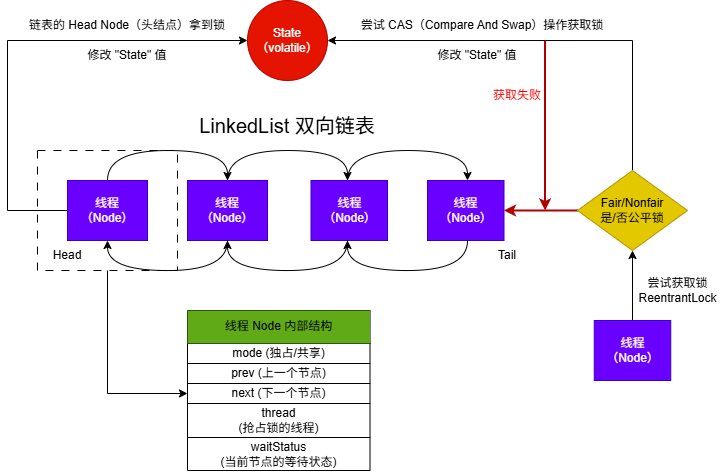

The diagram above was exported from draw.io. Its source (the exported page's mxGraphModel, read from the mxfile embedded in the PNG):
<mxGraphModel dx="763" dy="413" grid="1" gridSize="10" guides="1" tooltips="1" connect="1" arrows="1" fold="1" page="1" pageScale="1" pageWidth="827" pageHeight="1169" math="0" shadow="0">
  <root>
    <mxCell id="0" />
    <mxCell id="1" parent="0" />
    <mxCell id="2ONnQ7SESaZDfFbGuwpE-49" value="" style="rounded=0;whiteSpace=wrap;html=1;dashed=1;dashPattern=8 8;" vertex="1" parent="1">
      <mxGeometry x="110" y="270" width="140" height="120" as="geometry" />
    </mxCell>
    <mxCell id="2ONnQ7SESaZDfFbGuwpE-8" value="State&lt;div&gt;（volatile）&lt;/div&gt;" style="ellipse;whiteSpace=wrap;html=1;aspect=fixed;fillColor=#e51400;fontColor=#ffffff;strokeColor=#B20000;" vertex="1" parent="1">
      <mxGeometry x="320" y="120" width="80" height="80" as="geometry" />
    </mxCell>
    <mxCell id="2ONnQ7SESaZDfFbGuwpE-14" style="edgeStyle=orthogonalEdgeStyle;rounded=0;orthogonalLoop=1;jettySize=auto;html=1;exitX=0.5;exitY=0;exitDx=0;exitDy=0;entryX=0.5;entryY=0;entryDx=0;entryDy=0;curved=1;" edge="1" parent="1" source="2ONnQ7SESaZDfFbGuwpE-9" target="2ONnQ7SESaZDfFbGuwpE-10">
      <mxGeometry relative="1" as="geometry">
        <Array as="points">
          <mxPoint x="180" y="270" />
          <mxPoint x="300" y="270" />
        </Array>
      </mxGeometry>
    </mxCell>
    <mxCell id="2ONnQ7SESaZDfFbGuwpE-48" style="edgeStyle=none;rounded=0;orthogonalLoop=1;jettySize=auto;html=1;entryX=0;entryY=0.5;entryDx=0;entryDy=0;exitX=0.5;exitY=1;exitDx=0;exitDy=0;" edge="1" parent="1" source="2ONnQ7SESaZDfFbGuwpE-49" target="2ONnQ7SESaZDfFbGuwpE-32">
      <mxGeometry relative="1" as="geometry">
        <mxPoint x="180" y="430" as="sourcePoint" />
        <Array as="points">
          <mxPoint x="180" y="513" />
        </Array>
      </mxGeometry>
    </mxCell>
    <mxCell id="2ONnQ7SESaZDfFbGuwpE-50" style="edgeStyle=none;rounded=0;orthogonalLoop=1;jettySize=auto;html=1;exitX=0;exitY=0.5;exitDx=0;exitDy=0;entryX=0;entryY=0.5;entryDx=0;entryDy=0;" edge="1" parent="1" source="2ONnQ7SESaZDfFbGuwpE-9" target="2ONnQ7SESaZDfFbGuwpE-8">
      <mxGeometry relative="1" as="geometry">
        <Array as="points">
          <mxPoint x="80" y="330" />
          <mxPoint x="80" y="160" />
        </Array>
      </mxGeometry>
    </mxCell>
    <mxCell id="2ONnQ7SESaZDfFbGuwpE-9" value="线程&lt;div&gt;（Node）&lt;/div&gt;" style="rounded=0;whiteSpace=wrap;html=1;fillColor=#6a00ff;fontColor=#ffffff;strokeColor=#3700CC;" vertex="1" parent="1">
      <mxGeometry x="140" y="300" width="80" height="60" as="geometry" />
    </mxCell>
    <mxCell id="2ONnQ7SESaZDfFbGuwpE-10" value="线程&lt;div&gt;（Node）&lt;/div&gt;" style="rounded=0;whiteSpace=wrap;html=1;fillColor=#6a00ff;fontColor=#ffffff;strokeColor=#3700CC;" vertex="1" parent="1">
      <mxGeometry x="260" y="300" width="80" height="60" as="geometry" />
    </mxCell>
    <mxCell id="2ONnQ7SESaZDfFbGuwpE-11" value="线程&lt;div&gt;（Node）&lt;/div&gt;" style="rounded=0;whiteSpace=wrap;html=1;fillColor=#6a00ff;fontColor=#ffffff;strokeColor=#3700CC;" vertex="1" parent="1">
      <mxGeometry x="383.5" y="300" width="76.5" height="60" as="geometry" />
    </mxCell>
    <mxCell id="2ONnQ7SESaZDfFbGuwpE-12" value="线程&lt;div&gt;（Node）&lt;/div&gt;" style="rounded=0;whiteSpace=wrap;html=1;fillColor=#6a00ff;fontColor=#ffffff;strokeColor=#3700CC;" vertex="1" parent="1">
      <mxGeometry x="500" y="300" width="76.5" height="60" as="geometry" />
    </mxCell>
    <mxCell id="2ONnQ7SESaZDfFbGuwpE-15" style="edgeStyle=orthogonalEdgeStyle;rounded=0;orthogonalLoop=1;jettySize=auto;html=1;exitX=0.5;exitY=0;exitDx=0;exitDy=0;entryX=0.5;entryY=0;entryDx=0;entryDy=0;curved=1;" edge="1" parent="1">
      <mxGeometry relative="1" as="geometry">
        <mxPoint x="300" y="300" as="sourcePoint" />
        <mxPoint x="420" y="300" as="targetPoint" />
        <Array as="points">
          <mxPoint x="300" y="270" />
          <mxPoint x="420" y="270" />
        </Array>
      </mxGeometry>
    </mxCell>
    <mxCell id="2ONnQ7SESaZDfFbGuwpE-16" style="edgeStyle=orthogonalEdgeStyle;rounded=0;orthogonalLoop=1;jettySize=auto;html=1;exitX=0.5;exitY=0;exitDx=0;exitDy=0;entryX=0.5;entryY=0;entryDx=0;entryDy=0;curved=1;" edge="1" parent="1">
      <mxGeometry relative="1" as="geometry">
        <mxPoint x="420" y="300" as="sourcePoint" />
        <mxPoint x="540" y="300" as="targetPoint" />
        <Array as="points">
          <mxPoint x="420" y="270" />
          <mxPoint x="540" y="270" />
        </Array>
      </mxGeometry>
    </mxCell>
    <mxCell id="2ONnQ7SESaZDfFbGuwpE-17" style="edgeStyle=orthogonalEdgeStyle;rounded=0;orthogonalLoop=1;jettySize=auto;html=1;curved=1;" edge="1" parent="1">
      <mxGeometry relative="1" as="geometry">
        <mxPoint x="540" y="360" as="sourcePoint" />
        <mxPoint x="420" y="360" as="targetPoint" />
        <Array as="points">
          <mxPoint x="540" y="390" />
          <mxPoint x="420" y="390" />
        </Array>
      </mxGeometry>
    </mxCell>
    <mxCell id="2ONnQ7SESaZDfFbGuwpE-18" style="edgeStyle=orthogonalEdgeStyle;rounded=0;orthogonalLoop=1;jettySize=auto;html=1;curved=1;" edge="1" parent="1">
      <mxGeometry relative="1" as="geometry">
        <mxPoint x="420" y="360" as="sourcePoint" />
        <mxPoint x="300" y="360" as="targetPoint" />
        <Array as="points">
          <mxPoint x="420" y="390" />
          <mxPoint x="300" y="390" />
        </Array>
      </mxGeometry>
    </mxCell>
    <mxCell id="2ONnQ7SESaZDfFbGuwpE-19" style="edgeStyle=orthogonalEdgeStyle;rounded=0;orthogonalLoop=1;jettySize=auto;html=1;curved=1;" edge="1" parent="1">
      <mxGeometry relative="1" as="geometry">
        <mxPoint x="300" y="360" as="sourcePoint" />
        <mxPoint x="180" y="360" as="targetPoint" />
        <Array as="points">
          <mxPoint x="300" y="390" />
          <mxPoint x="180" y="390" />
        </Array>
      </mxGeometry>
    </mxCell>
    <mxCell id="2ONnQ7SESaZDfFbGuwpE-21" value="Head" style="text;strokeColor=none;align=center;fillColor=none;html=1;verticalAlign=middle;whiteSpace=wrap;rounded=0;" vertex="1" parent="1">
      <mxGeometry x="110" y="360" width="60" height="30" as="geometry" />
    </mxCell>
    <mxCell id="2ONnQ7SESaZDfFbGuwpE-22" value="&lt;font&gt;LinkedList 双向链表&lt;/font&gt;" style="text;strokeColor=none;align=center;fillColor=none;html=1;verticalAlign=middle;whiteSpace=wrap;rounded=0;fontSize=20;" vertex="1" parent="1">
      <mxGeometry x="270" y="230" width="180" height="30" as="geometry" />
    </mxCell>
    <mxCell id="2ONnQ7SESaZDfFbGuwpE-23" value="Tail" style="text;strokeColor=none;align=center;fillColor=none;html=1;verticalAlign=middle;whiteSpace=wrap;rounded=0;" vertex="1" parent="1">
      <mxGeometry x="550" y="360" width="60" height="30" as="geometry" />
    </mxCell>
    <mxCell id="2ONnQ7SESaZDfFbGuwpE-25" value="" style="shape=table;startSize=0;container=1;collapsible=0;childLayout=tableLayout;" vertex="1" parent="1">
      <mxGeometry x="260" y="430" width="182.5" height="159.99999999999977" as="geometry" />
    </mxCell>
    <mxCell id="2ONnQ7SESaZDfFbGuwpE-26" value="" style="shape=tableRow;horizontal=0;startSize=0;swimlaneHead=0;swimlaneBody=0;strokeColor=#2D7600;top=0;left=0;bottom=0;right=0;collapsible=0;dropTarget=0;fillColor=#60a917;points=[[0,0.5],[1,0.5]];portConstraint=eastwest;fontColor=#ffffff;" vertex="1" parent="2ONnQ7SESaZDfFbGuwpE-25">
      <mxGeometry width="182.5" height="33" as="geometry" />
    </mxCell>
    <mxCell id="2ONnQ7SESaZDfFbGuwpE-27" value="线程 Node 内部结构" style="shape=partialRectangle;html=1;whiteSpace=wrap;connectable=0;strokeColor=inherit;overflow=hidden;fillColor=none;top=0;left=0;bottom=0;right=0;pointerEvents=1;" vertex="1" parent="2ONnQ7SESaZDfFbGuwpE-26">
      <mxGeometry width="183" height="33" as="geometry">
        <mxRectangle width="183" height="33" as="alternateBounds" />
      </mxGeometry>
    </mxCell>
    <mxCell id="2ONnQ7SESaZDfFbGuwpE-28" value="" style="shape=tableRow;horizontal=0;startSize=0;swimlaneHead=0;swimlaneBody=0;strokeColor=inherit;top=0;left=0;bottom=0;right=0;collapsible=0;dropTarget=0;fillColor=none;points=[[0,0.5],[1,0.5]];portConstraint=eastwest;" vertex="1" parent="2ONnQ7SESaZDfFbGuwpE-25">
      <mxGeometry y="33" width="182.5" height="20" as="geometry" />
    </mxCell>
    <mxCell id="2ONnQ7SESaZDfFbGuwpE-29" value="mode (独占/共享)" style="shape=partialRectangle;html=1;whiteSpace=wrap;connectable=0;strokeColor=inherit;overflow=hidden;fillColor=none;top=0;left=0;bottom=0;right=0;pointerEvents=1;" vertex="1" parent="2ONnQ7SESaZDfFbGuwpE-28">
      <mxGeometry width="183" height="20" as="geometry">
        <mxRectangle width="183" height="20" as="alternateBounds" />
      </mxGeometry>
    </mxCell>
    <mxCell id="2ONnQ7SESaZDfFbGuwpE-30" value="" style="shape=tableRow;horizontal=0;startSize=0;swimlaneHead=0;swimlaneBody=0;strokeColor=inherit;top=0;left=0;bottom=0;right=0;collapsible=0;dropTarget=0;fillColor=none;points=[[0,0.5],[1,0.5]];portConstraint=eastwest;" vertex="1" parent="2ONnQ7SESaZDfFbGuwpE-25">
      <mxGeometry y="53" width="182.5" height="20" as="geometry" />
    </mxCell>
    <mxCell id="2ONnQ7SESaZDfFbGuwpE-31" value="prev (上一个节点)" style="shape=partialRectangle;html=1;whiteSpace=wrap;connectable=0;strokeColor=inherit;overflow=hidden;fillColor=none;top=0;left=0;bottom=0;right=0;pointerEvents=1;" vertex="1" parent="2ONnQ7SESaZDfFbGuwpE-30">
      <mxGeometry width="183" height="20" as="geometry">
        <mxRectangle width="183" height="20" as="alternateBounds" />
      </mxGeometry>
    </mxCell>
    <mxCell id="2ONnQ7SESaZDfFbGuwpE-32" value="" style="shape=tableRow;horizontal=0;startSize=0;swimlaneHead=0;swimlaneBody=0;strokeColor=inherit;top=0;left=0;bottom=0;right=0;collapsible=0;dropTarget=0;fillColor=none;points=[[0,0.5],[1,0.5]];portConstraint=eastwest;" vertex="1" parent="2ONnQ7SESaZDfFbGuwpE-25">
      <mxGeometry y="73" width="182.5" height="20" as="geometry" />
    </mxCell>
    <mxCell id="2ONnQ7SESaZDfFbGuwpE-33" value="next (下一个节点)" style="shape=partialRectangle;html=1;whiteSpace=wrap;connectable=0;strokeColor=inherit;overflow=hidden;fillColor=none;top=0;left=0;bottom=0;right=0;pointerEvents=1;" vertex="1" parent="2ONnQ7SESaZDfFbGuwpE-32">
      <mxGeometry width="183" height="20" as="geometry">
        <mxRectangle width="183" height="20" as="alternateBounds" />
      </mxGeometry>
    </mxCell>
    <mxCell id="2ONnQ7SESaZDfFbGuwpE-34" value="" style="shape=tableRow;horizontal=0;startSize=0;swimlaneHead=0;swimlaneBody=0;strokeColor=inherit;top=0;left=0;bottom=0;right=0;collapsible=0;dropTarget=0;fillColor=none;points=[[0,0.5],[1,0.5]];portConstraint=eastwest;" vertex="1" parent="2ONnQ7SESaZDfFbGuwpE-25">
      <mxGeometry y="93" width="182.5" height="34" as="geometry" />
    </mxCell>
    <mxCell id="2ONnQ7SESaZDfFbGuwpE-35" value="thread&lt;br&gt;(抢占锁的线程)" style="shape=partialRectangle;html=1;whiteSpace=wrap;connectable=0;strokeColor=inherit;overflow=hidden;fillColor=none;top=0;left=0;bottom=0;right=0;pointerEvents=1;" vertex="1" parent="2ONnQ7SESaZDfFbGuwpE-34">
      <mxGeometry width="183" height="34" as="geometry">
        <mxRectangle width="183" height="34" as="alternateBounds" />
      </mxGeometry>
    </mxCell>
    <mxCell id="2ONnQ7SESaZDfFbGuwpE-45" value="" style="shape=tableRow;horizontal=0;startSize=0;swimlaneHead=0;swimlaneBody=0;strokeColor=inherit;top=0;left=0;bottom=0;right=0;collapsible=0;dropTarget=0;fillColor=none;points=[[0,0.5],[1,0.5]];portConstraint=eastwest;" vertex="1" parent="2ONnQ7SESaZDfFbGuwpE-25">
      <mxGeometry y="127" width="182.5" height="33" as="geometry" />
    </mxCell>
    <mxCell id="2ONnQ7SESaZDfFbGuwpE-46" value="waitStatus&lt;br&gt;(当前节点的等待状态)" style="shape=partialRectangle;html=1;whiteSpace=wrap;connectable=0;strokeColor=inherit;overflow=hidden;fillColor=none;top=0;left=0;bottom=0;right=0;pointerEvents=1;" vertex="1" parent="2ONnQ7SESaZDfFbGuwpE-45">
      <mxGeometry width="183" height="33" as="geometry">
        <mxRectangle width="183" height="33" as="alternateBounds" />
      </mxGeometry>
    </mxCell>
    <mxCell id="2ONnQ7SESaZDfFbGuwpE-51" value="链表的 Head Node（头结点）拿到锁" style="text;strokeColor=none;align=center;fillColor=none;html=1;verticalAlign=middle;whiteSpace=wrap;rounded=0;" vertex="1" parent="1">
      <mxGeometry x="100" y="130" width="200" height="30" as="geometry" />
    </mxCell>
    <mxCell id="2ONnQ7SESaZDfFbGuwpE-52" value="修改 &quot;State&quot; 值" style="text;strokeColor=none;align=center;fillColor=none;html=1;verticalAlign=middle;whiteSpace=wrap;rounded=0;" vertex="1" parent="1">
      <mxGeometry x="150" y="160" width="100" height="30" as="geometry" />
    </mxCell>
    <mxCell id="2ONnQ7SESaZDfFbGuwpE-58" style="edgeStyle=orthogonalEdgeStyle;rounded=0;orthogonalLoop=1;jettySize=auto;html=1;exitX=0.5;exitY=0;exitDx=0;exitDy=0;entryX=1;entryY=0.5;entryDx=0;entryDy=0;" edge="1" parent="1" source="2ONnQ7SESaZDfFbGuwpE-55" target="2ONnQ7SESaZDfFbGuwpE-8">
      <mxGeometry relative="1" as="geometry" />
    </mxCell>
    <mxCell id="2ONnQ7SESaZDfFbGuwpE-61" style="edgeStyle=orthogonalEdgeStyle;rounded=0;orthogonalLoop=1;jettySize=auto;html=1;exitX=0;exitY=0.5;exitDx=0;exitDy=0;entryX=1;entryY=0.5;entryDx=0;entryDy=0;fillColor=#e51400;strokeColor=#B20000;strokeWidth=2;" edge="1" parent="1" source="2ONnQ7SESaZDfFbGuwpE-55" target="2ONnQ7SESaZDfFbGuwpE-12">
      <mxGeometry relative="1" as="geometry" />
    </mxCell>
    <mxCell id="2ONnQ7SESaZDfFbGuwpE-55" value="Fair/Nonfair&lt;div&gt;是/否公平锁&lt;/div&gt;" style="rhombus;whiteSpace=wrap;html=1;fillColor=#e3c800;fontColor=#000000;strokeColor=#B09500;" vertex="1" parent="1">
      <mxGeometry x="650" y="290" width="110" height="80" as="geometry" />
    </mxCell>
    <mxCell id="2ONnQ7SESaZDfFbGuwpE-62" style="edgeStyle=orthogonalEdgeStyle;rounded=0;orthogonalLoop=1;jettySize=auto;html=1;exitX=0.75;exitY=1;exitDx=0;exitDy=0;fillColor=#e51400;strokeColor=#B20000;fontSize=18;strokeWidth=2;" edge="1" parent="1" source="2ONnQ7SESaZDfFbGuwpE-59">
      <mxGeometry relative="1" as="geometry">
        <mxPoint x="617.6206896551726" y="330" as="targetPoint" />
      </mxGeometry>
    </mxCell>
    <mxCell id="2ONnQ7SESaZDfFbGuwpE-59" value="尝试 CAS（Compare And Swap）操作获取锁" style="text;strokeColor=none;align=center;fillColor=none;html=1;verticalAlign=middle;whiteSpace=wrap;rounded=0;" vertex="1" parent="1">
      <mxGeometry x="430" y="130" width="250" height="30" as="geometry" />
    </mxCell>
    <mxCell id="2ONnQ7SESaZDfFbGuwpE-60" value="修改 &quot;State&quot; 值" style="text;strokeColor=none;align=center;fillColor=none;html=1;verticalAlign=middle;whiteSpace=wrap;rounded=0;" vertex="1" parent="1">
      <mxGeometry x="500" y="160" width="100" height="30" as="geometry" />
    </mxCell>
    <mxCell id="2ONnQ7SESaZDfFbGuwpE-63" value="获取失败" style="text;strokeColor=none;align=center;fillColor=none;html=1;verticalAlign=middle;whiteSpace=wrap;rounded=0;fontColor=#FF0000;" vertex="1" parent="1">
      <mxGeometry x="560" y="200" width="60" height="30" as="geometry" />
    </mxCell>
    <mxCell id="2ONnQ7SESaZDfFbGuwpE-65" style="edgeStyle=orthogonalEdgeStyle;rounded=0;orthogonalLoop=1;jettySize=auto;html=1;exitX=0.5;exitY=0;exitDx=0;exitDy=0;entryX=0.5;entryY=1;entryDx=0;entryDy=0;" edge="1" parent="1" source="2ONnQ7SESaZDfFbGuwpE-64" target="2ONnQ7SESaZDfFbGuwpE-55">
      <mxGeometry relative="1" as="geometry" />
    </mxCell>
    <mxCell id="2ONnQ7SESaZDfFbGuwpE-64" value="线程&lt;div&gt;（Node）&lt;/div&gt;" style="rounded=0;whiteSpace=wrap;html=1;fillColor=#6a00ff;fontColor=#ffffff;strokeColor=#3700CC;" vertex="1" parent="1">
      <mxGeometry x="666.75" y="440" width="76.5" height="60" as="geometry" />
    </mxCell>
    <mxCell id="2ONnQ7SESaZDfFbGuwpE-66" value="尝试获取锁&lt;div&gt;ReentrantLock&lt;/div&gt;" style="text;html=1;align=center;verticalAlign=middle;resizable=0;points=[];autosize=1;strokeColor=none;fillColor=none;" vertex="1" parent="1">
      <mxGeometry x="700" y="390" width="100" height="40" as="geometry" />
    </mxCell>
  </root>
</mxGraphModel>